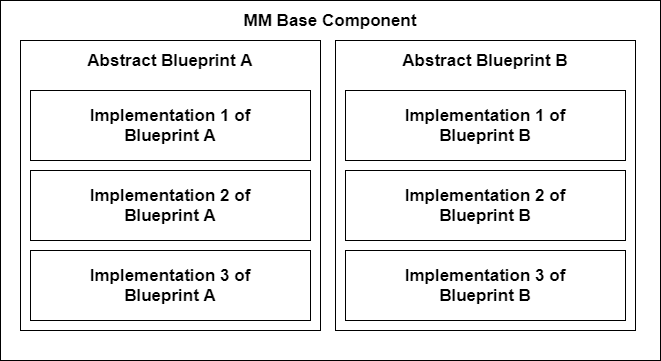

The diagram above was exported from draw.io. Its source (the exported page's mxGraphModel, read from the mxfile embedded in the PNG):
<mxGraphModel dx="1209" dy="594" grid="1" gridSize="10" guides="1" tooltips="1" connect="1" arrows="1" fold="1" page="1" pageScale="1" pageWidth="850" pageHeight="1100" math="0" shadow="0">
  <root>
    <mxCell id="0" />
    <mxCell id="1" parent="0" />
    <mxCell id="PI--NM9hSwbykKP9HIei-1" value="" style="rounded=0;whiteSpace=wrap;html=1;" vertex="1" parent="1">
      <mxGeometry x="90" y="100" width="660" height="360" as="geometry" />
    </mxCell>
    <mxCell id="PI--NM9hSwbykKP9HIei-2" value="" style="rounded=0;whiteSpace=wrap;html=1;" vertex="1" parent="1">
      <mxGeometry x="110" y="140" width="300" height="290" as="geometry" />
    </mxCell>
    <mxCell id="PI--NM9hSwbykKP9HIei-3" value="" style="rounded=0;whiteSpace=wrap;html=1;" vertex="1" parent="1">
      <mxGeometry x="120" y="190" width="280" height="70" as="geometry" />
    </mxCell>
    <mxCell id="PI--NM9hSwbykKP9HIei-4" value="" style="rounded=0;whiteSpace=wrap;html=1;" vertex="1" parent="1">
      <mxGeometry x="120" y="270" width="280" height="70" as="geometry" />
    </mxCell>
    <mxCell id="PI--NM9hSwbykKP9HIei-5" value="" style="rounded=0;whiteSpace=wrap;html=1;" vertex="1" parent="1">
      <mxGeometry x="120" y="350" width="280" height="70" as="geometry" />
    </mxCell>
    <mxCell id="PI--NM9hSwbykKP9HIei-6" value="Abstract Blueprint A" style="text;html=1;strokeColor=none;fillColor=none;align=center;verticalAlign=middle;whiteSpace=wrap;rounded=0;fontSize=17;fontStyle=1" vertex="1" parent="1">
      <mxGeometry x="165" y="150" width="190" height="20" as="geometry" />
    </mxCell>
    <mxCell id="PI--NM9hSwbykKP9HIei-7" value="" style="rounded=0;whiteSpace=wrap;html=1;" vertex="1" parent="1">
      <mxGeometry x="425" y="140" width="300" height="290" as="geometry" />
    </mxCell>
    <mxCell id="PI--NM9hSwbykKP9HIei-8" value="" style="rounded=0;whiteSpace=wrap;html=1;" vertex="1" parent="1">
      <mxGeometry x="435" y="190" width="280" height="70" as="geometry" />
    </mxCell>
    <mxCell id="PI--NM9hSwbykKP9HIei-9" value="" style="rounded=0;whiteSpace=wrap;html=1;" vertex="1" parent="1">
      <mxGeometry x="435" y="270" width="280" height="70" as="geometry" />
    </mxCell>
    <mxCell id="PI--NM9hSwbykKP9HIei-10" value="" style="rounded=0;whiteSpace=wrap;html=1;" vertex="1" parent="1">
      <mxGeometry x="435" y="350" width="280" height="70" as="geometry" />
    </mxCell>
    <mxCell id="PI--NM9hSwbykKP9HIei-11" value="Abstract Blueprint B" style="text;html=1;strokeColor=none;fillColor=none;align=center;verticalAlign=middle;whiteSpace=wrap;rounded=0;fontSize=17;fontStyle=1" vertex="1" parent="1">
      <mxGeometry x="480" y="150" width="190" height="20" as="geometry" />
    </mxCell>
    <mxCell id="PI--NM9hSwbykKP9HIei-12" value="MM Base Component" style="text;html=1;strokeColor=none;fillColor=none;align=center;verticalAlign=middle;whiteSpace=wrap;rounded=0;fontSize=17;fontStyle=1" vertex="1" parent="1">
      <mxGeometry x="325" y="110" width="190" height="20" as="geometry" />
    </mxCell>
    <mxCell id="PI--NM9hSwbykKP9HIei-13" value="Implementation 1 of Blueprint A" style="text;html=1;strokeColor=none;fillColor=none;align=center;verticalAlign=middle;whiteSpace=wrap;rounded=0;fontSize=17;fontStyle=1" vertex="1" parent="1">
      <mxGeometry x="165" y="200" width="190" height="50" as="geometry" />
    </mxCell>
    <mxCell id="PI--NM9hSwbykKP9HIei-14" value="Implementation 2 of Blueprint A" style="text;html=1;strokeColor=none;fillColor=none;align=center;verticalAlign=middle;whiteSpace=wrap;rounded=0;fontSize=17;fontStyle=1" vertex="1" parent="1">
      <mxGeometry x="165" y="280" width="190" height="50" as="geometry" />
    </mxCell>
    <mxCell id="PI--NM9hSwbykKP9HIei-15" value="Implementation 3 of Blueprint A" style="text;html=1;strokeColor=none;fillColor=none;align=center;verticalAlign=middle;whiteSpace=wrap;rounded=0;fontSize=17;fontStyle=1" vertex="1" parent="1">
      <mxGeometry x="165" y="360" width="190" height="50" as="geometry" />
    </mxCell>
    <mxCell id="PI--NM9hSwbykKP9HIei-16" value="Implementation 1 of Blueprint B" style="text;html=1;strokeColor=none;fillColor=none;align=center;verticalAlign=middle;whiteSpace=wrap;rounded=0;fontSize=17;fontStyle=1" vertex="1" parent="1">
      <mxGeometry x="480" y="200" width="190" height="50" as="geometry" />
    </mxCell>
    <mxCell id="PI--NM9hSwbykKP9HIei-17" value="Implementation 2 of Blueprint B" style="text;html=1;strokeColor=none;fillColor=none;align=center;verticalAlign=middle;whiteSpace=wrap;rounded=0;fontSize=17;fontStyle=1" vertex="1" parent="1">
      <mxGeometry x="480" y="280" width="190" height="50" as="geometry" />
    </mxCell>
    <mxCell id="PI--NM9hSwbykKP9HIei-18" value="Implementation 3 of Blueprint B" style="text;html=1;strokeColor=none;fillColor=none;align=center;verticalAlign=middle;whiteSpace=wrap;rounded=0;fontSize=17;fontStyle=1" vertex="1" parent="1">
      <mxGeometry x="480" y="360" width="190" height="50" as="geometry" />
    </mxCell>
  </root>
</mxGraphModel>